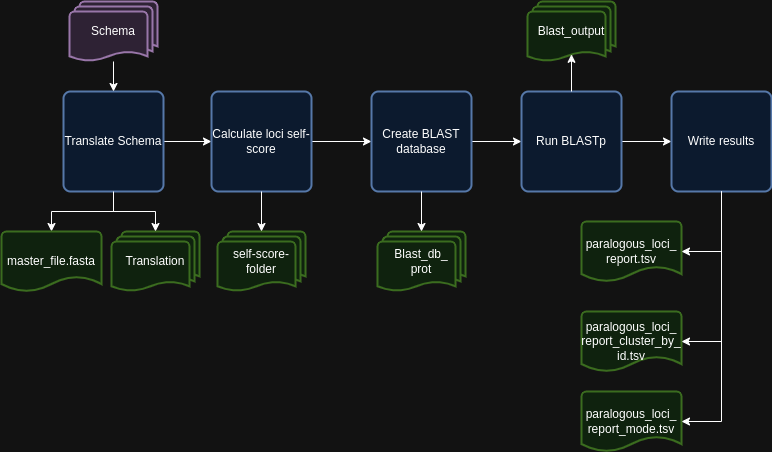

The diagram above was exported from draw.io. Its source (the exported page's mxGraphModel, read from the mxfile embedded in the PNG):
<mxGraphModel dx="1364" dy="799" grid="1" gridSize="10" guides="1" tooltips="1" connect="1" arrows="1" fold="1" page="1" pageScale="1" pageWidth="850" pageHeight="1100" math="0" shadow="0">
  <root>
    <mxCell id="0" />
    <mxCell id="1" parent="0" />
    <mxCell id="a3z0yzDK9rBx7ZHJhSU1-6" style="edgeStyle=orthogonalEdgeStyle;rounded=0;orthogonalLoop=1;jettySize=auto;html=1;entryX=0;entryY=0.5;entryDx=0;entryDy=0;" edge="1" parent="1" source="a3z0yzDK9rBx7ZHJhSU1-2" target="a3z0yzDK9rBx7ZHJhSU1-5">
      <mxGeometry relative="1" as="geometry" />
    </mxCell>
    <mxCell id="a3z0yzDK9rBx7ZHJhSU1-23" style="edgeStyle=orthogonalEdgeStyle;rounded=0;orthogonalLoop=1;jettySize=auto;html=1;" edge="1" parent="1" source="a3z0yzDK9rBx7ZHJhSU1-2" target="a3z0yzDK9rBx7ZHJhSU1-22">
      <mxGeometry relative="1" as="geometry" />
    </mxCell>
    <mxCell id="a3z0yzDK9rBx7ZHJhSU1-2" value="Translate Schema" style="rounded=1;whiteSpace=wrap;html=1;absoluteArcSize=1;arcSize=14;strokeWidth=2;fillColor=#dae8fc;strokeColor=#6c8ebf;" vertex="1" parent="1">
      <mxGeometry x="102" y="150" width="100" height="100" as="geometry" />
    </mxCell>
    <mxCell id="a3z0yzDK9rBx7ZHJhSU1-4" style="edgeStyle=orthogonalEdgeStyle;rounded=0;orthogonalLoop=1;jettySize=auto;html=1;entryX=0.5;entryY=0;entryDx=0;entryDy=0;" edge="1" parent="1" source="a3z0yzDK9rBx7ZHJhSU1-3" target="a3z0yzDK9rBx7ZHJhSU1-2">
      <mxGeometry relative="1" as="geometry" />
    </mxCell>
    <mxCell id="a3z0yzDK9rBx7ZHJhSU1-3" value="Schema" style="strokeWidth=2;html=1;shape=mxgraph.flowchart.multi-document;whiteSpace=wrap;fillColor=#e1d5e7;strokeColor=#9673a6;" vertex="1" parent="1">
      <mxGeometry x="108" y="60" width="88" height="60" as="geometry" />
    </mxCell>
    <mxCell id="a3z0yzDK9rBx7ZHJhSU1-8" style="edgeStyle=orthogonalEdgeStyle;rounded=0;orthogonalLoop=1;jettySize=auto;html=1;entryX=0;entryY=0.5;entryDx=0;entryDy=0;" edge="1" parent="1" source="a3z0yzDK9rBx7ZHJhSU1-5" target="a3z0yzDK9rBx7ZHJhSU1-7">
      <mxGeometry relative="1" as="geometry" />
    </mxCell>
    <mxCell id="a3z0yzDK9rBx7ZHJhSU1-5" value="Calculate loci self-score" style="rounded=1;whiteSpace=wrap;html=1;absoluteArcSize=1;arcSize=14;strokeWidth=2;fillColor=#dae8fc;strokeColor=#6c8ebf;" vertex="1" parent="1">
      <mxGeometry x="250" y="150" width="100" height="100" as="geometry" />
    </mxCell>
    <mxCell id="a3z0yzDK9rBx7ZHJhSU1-10" style="edgeStyle=orthogonalEdgeStyle;rounded=0;orthogonalLoop=1;jettySize=auto;html=1;entryX=0;entryY=0.5;entryDx=0;entryDy=0;" edge="1" parent="1" source="a3z0yzDK9rBx7ZHJhSU1-7" target="a3z0yzDK9rBx7ZHJhSU1-9">
      <mxGeometry relative="1" as="geometry" />
    </mxCell>
    <mxCell id="a3z0yzDK9rBx7ZHJhSU1-7" value="Create BLAST database" style="rounded=1;whiteSpace=wrap;html=1;absoluteArcSize=1;arcSize=14;strokeWidth=2;fillColor=#dae8fc;strokeColor=#6c8ebf;" vertex="1" parent="1">
      <mxGeometry x="410" y="150" width="100" height="100" as="geometry" />
    </mxCell>
    <mxCell id="a3z0yzDK9rBx7ZHJhSU1-12" style="edgeStyle=orthogonalEdgeStyle;rounded=0;orthogonalLoop=1;jettySize=auto;html=1;entryX=0;entryY=0.5;entryDx=0;entryDy=0;" edge="1" parent="1" source="a3z0yzDK9rBx7ZHJhSU1-9" target="a3z0yzDK9rBx7ZHJhSU1-11">
      <mxGeometry relative="1" as="geometry" />
    </mxCell>
    <mxCell id="a3z0yzDK9rBx7ZHJhSU1-9" value="Run BLASTp" style="rounded=1;whiteSpace=wrap;html=1;absoluteArcSize=1;arcSize=14;strokeWidth=2;fillColor=#dae8fc;strokeColor=#6c8ebf;" vertex="1" parent="1">
      <mxGeometry x="560" y="150" width="100" height="100" as="geometry" />
    </mxCell>
    <mxCell id="a3z0yzDK9rBx7ZHJhSU1-11" value="Write results" style="rounded=1;whiteSpace=wrap;html=1;absoluteArcSize=1;arcSize=14;strokeWidth=2;fillColor=#dae8fc;strokeColor=#6c8ebf;" vertex="1" parent="1">
      <mxGeometry x="710" y="150" width="100" height="100" as="geometry" />
    </mxCell>
    <mxCell id="a3z0yzDK9rBx7ZHJhSU1-13" value="Translation" style="strokeWidth=2;html=1;shape=mxgraph.flowchart.multi-document;whiteSpace=wrap;fillColor=#d5e8d4;strokeColor=#82b366;" vertex="1" parent="1">
      <mxGeometry x="150" y="290" width="88" height="60" as="geometry" />
    </mxCell>
    <mxCell id="a3z0yzDK9rBx7ZHJhSU1-14" style="edgeStyle=orthogonalEdgeStyle;rounded=0;orthogonalLoop=1;jettySize=auto;html=1;entryX=0.5;entryY=0;entryDx=0;entryDy=0;entryPerimeter=0;" edge="1" parent="1" source="a3z0yzDK9rBx7ZHJhSU1-2" target="a3z0yzDK9rBx7ZHJhSU1-13">
      <mxGeometry relative="1" as="geometry" />
    </mxCell>
    <mxCell id="a3z0yzDK9rBx7ZHJhSU1-15" value="self-score-&lt;div&gt;folder&lt;/div&gt;" style="strokeWidth=2;html=1;shape=mxgraph.flowchart.multi-document;whiteSpace=wrap;fillColor=#d5e8d4;strokeColor=#82b366;" vertex="1" parent="1">
      <mxGeometry x="256" y="290" width="88" height="60" as="geometry" />
    </mxCell>
    <mxCell id="a3z0yzDK9rBx7ZHJhSU1-16" style="edgeStyle=orthogonalEdgeStyle;rounded=0;orthogonalLoop=1;jettySize=auto;html=1;entryX=0.5;entryY=0;entryDx=0;entryDy=0;entryPerimeter=0;" edge="1" parent="1" source="a3z0yzDK9rBx7ZHJhSU1-5" target="a3z0yzDK9rBx7ZHJhSU1-15">
      <mxGeometry relative="1" as="geometry" />
    </mxCell>
    <mxCell id="a3z0yzDK9rBx7ZHJhSU1-17" value="Blast_db_&lt;div&gt;prot&lt;/div&gt;" style="strokeWidth=2;html=1;shape=mxgraph.flowchart.multi-document;whiteSpace=wrap;fillColor=#d5e8d4;strokeColor=#82b366;" vertex="1" parent="1">
      <mxGeometry x="416" y="290" width="88" height="60" as="geometry" />
    </mxCell>
    <mxCell id="a3z0yzDK9rBx7ZHJhSU1-18" style="edgeStyle=orthogonalEdgeStyle;rounded=0;orthogonalLoop=1;jettySize=auto;html=1;entryX=0.5;entryY=0;entryDx=0;entryDy=0;entryPerimeter=0;" edge="1" parent="1" source="a3z0yzDK9rBx7ZHJhSU1-7" target="a3z0yzDK9rBx7ZHJhSU1-17">
      <mxGeometry relative="1" as="geometry" />
    </mxCell>
    <UserObject label="master_file.fasta" link="master_file.fasta" id="a3z0yzDK9rBx7ZHJhSU1-22">
      <mxCell style="strokeWidth=2;html=1;shape=mxgraph.flowchart.document2;whiteSpace=wrap;size=0.25;fillColor=#d5e8d4;strokeColor=#82b366;" vertex="1" parent="1">
        <mxGeometry x="40" y="290" width="100" height="60" as="geometry" />
      </mxCell>
    </UserObject>
    <mxCell id="a3z0yzDK9rBx7ZHJhSU1-24" value="Blast_output" style="strokeWidth=2;html=1;shape=mxgraph.flowchart.multi-document;whiteSpace=wrap;fillColor=#d5e8d4;strokeColor=#82b366;" vertex="1" parent="1">
      <mxGeometry x="566" y="60" width="88" height="60" as="geometry" />
    </mxCell>
    <UserObject label="paralogous_loci_&lt;div&gt;report.tsv&lt;/div&gt;" link="master_file.fasta" id="a3z0yzDK9rBx7ZHJhSU1-26">
      <mxCell style="strokeWidth=2;html=1;shape=mxgraph.flowchart.document2;whiteSpace=wrap;size=0.25;fillColor=#d5e8d4;strokeColor=#82b366;" vertex="1" parent="1">
        <mxGeometry x="620" y="280" width="100" height="60" as="geometry" />
      </mxCell>
    </UserObject>
    <mxCell id="a3z0yzDK9rBx7ZHJhSU1-28" style="edgeStyle=orthogonalEdgeStyle;rounded=0;orthogonalLoop=1;jettySize=auto;html=1;entryX=0.5;entryY=0.88;entryDx=0;entryDy=0;entryPerimeter=0;" edge="1" parent="1" source="a3z0yzDK9rBx7ZHJhSU1-9" target="a3z0yzDK9rBx7ZHJhSU1-24">
      <mxGeometry relative="1" as="geometry" />
    </mxCell>
    <UserObject label="paralogous_loci_&lt;div&gt;report_cluster_&lt;span style=&quot;background-color: initial;&quot;&gt;by_&lt;/span&gt;&lt;/div&gt;&lt;div&gt;&lt;span style=&quot;background-color: initial;&quot;&gt;id.&lt;/span&gt;&lt;span style=&quot;background-color: initial;&quot;&gt;tsv&lt;/span&gt;&lt;/div&gt;" link="master_file.fasta" id="a3z0yzDK9rBx7ZHJhSU1-29">
      <mxCell style="strokeWidth=2;html=1;shape=mxgraph.flowchart.document2;whiteSpace=wrap;size=0.25;fillColor=#d5e8d4;strokeColor=#82b366;" vertex="1" parent="1">
        <mxGeometry x="620" y="370" width="100" height="60" as="geometry" />
      </mxCell>
    </UserObject>
    <UserObject label="paralogous_loci_&lt;div&gt;report_mode.tsv&lt;/div&gt;" link="master_file.fasta" id="a3z0yzDK9rBx7ZHJhSU1-30">
      <mxCell style="strokeWidth=2;html=1;shape=mxgraph.flowchart.document2;whiteSpace=wrap;size=0.25;fillColor=#d5e8d4;strokeColor=#82b366;" vertex="1" parent="1">
        <mxGeometry x="620" y="450" width="100" height="60" as="geometry" />
      </mxCell>
    </UserObject>
    <mxCell id="a3z0yzDK9rBx7ZHJhSU1-31" style="edgeStyle=orthogonalEdgeStyle;rounded=0;orthogonalLoop=1;jettySize=auto;html=1;entryX=1;entryY=0.5;entryDx=0;entryDy=0;entryPerimeter=0;" edge="1" parent="1" source="a3z0yzDK9rBx7ZHJhSU1-11" target="a3z0yzDK9rBx7ZHJhSU1-30">
      <mxGeometry relative="1" as="geometry" />
    </mxCell>
    <mxCell id="a3z0yzDK9rBx7ZHJhSU1-32" style="edgeStyle=orthogonalEdgeStyle;rounded=0;orthogonalLoop=1;jettySize=auto;html=1;entryX=1;entryY=0.5;entryDx=0;entryDy=0;entryPerimeter=0;" edge="1" parent="1" source="a3z0yzDK9rBx7ZHJhSU1-11" target="a3z0yzDK9rBx7ZHJhSU1-29">
      <mxGeometry relative="1" as="geometry" />
    </mxCell>
    <mxCell id="a3z0yzDK9rBx7ZHJhSU1-33" style="edgeStyle=orthogonalEdgeStyle;rounded=0;orthogonalLoop=1;jettySize=auto;html=1;entryX=1;entryY=0.5;entryDx=0;entryDy=0;entryPerimeter=0;" edge="1" parent="1" source="a3z0yzDK9rBx7ZHJhSU1-11" target="a3z0yzDK9rBx7ZHJhSU1-26">
      <mxGeometry relative="1" as="geometry" />
    </mxCell>
  </root>
</mxGraphModel>